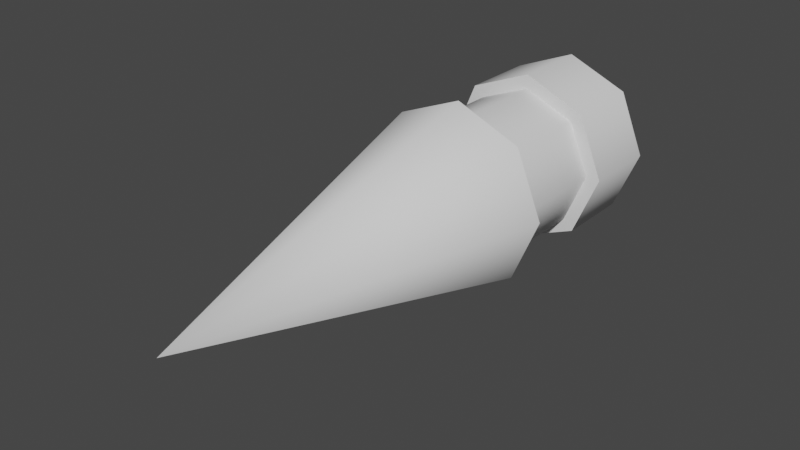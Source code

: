 # Source: apcr.blend  (saved by Blender 2.92.15; exported with 4.5.12 LTS)
import bpy
from mathutils import Matrix  # noqa: F401  (used for matrix-valued properties, if any)

bpy.ops.wm.read_factory_settings(use_empty=True)
scene = bpy.context.scene
scene.name = 'Scene'

# ---- collections
col_collection = bpy.data.collections.new('Collection'); scene.collection.children.link(col_collection)

# ---- node groups
ng_auto_smooth = bpy.data.node_groups.new('Auto Smooth', 'GeometryNodeTree')
_s = ng_auto_smooth.interface.new_socket(name='Geometry', in_out='OUTPUT', socket_type='NodeSocketGeometry')
_s = ng_auto_smooth.interface.new_socket(name='Geometry', in_out='INPUT', socket_type='NodeSocketGeometry')
_s = ng_auto_smooth.interface.new_socket(name='Angle', in_out='INPUT', socket_type='NodeSocketFloat')
_s.subtype = 'ANGLE'
_s.min_value = 0.0
_s.max_value = 3.142
ng_auto_smooth.is_modifier = True
_N = ng_auto_smooth.nodes; _L = ng_auto_smooth.links
n0 = _N.new('NodeGroupOutput'); n0.name = 'Group Output'; n0.location = (480, -100)
n1 = _N.new('NodeGroupInput'); n1.name = 'Group Input'; n1.location = (-420, -300)
n2 = _N.new('NodeGroupInput'); n2.name = 'Group Input.001'; n2.location = (-60, -100)
n3 = _N.new('GeometryNodeSetShadeSmooth'); n3.name = 'Set Shade Smooth'; n3.location = (120, -100)
n3.domain = 'EDGE'
n4 = _N.new('GeometryNodeSetShadeSmooth'); n4.name = 'Set Shade Smooth.001'; n4.location = (300, -100)
n5 = _N.new('GeometryNodeInputMeshEdgeAngle'); n5.name = 'Edge Angle'; n5.location = (-420, -220)
n6 = _N.new('GeometryNodeInputEdgeSmooth'); n6.name = 'Is Edge Smooth'; n6.location = (-60, -160)
n7 = _N.new('GeometryNodeInputShadeSmooth'); n7.name = 'Is Face Smooth'; n7.location = (-240, -340)
n8 = _N.new('FunctionNodeBooleanMath'); n8.name = 'Boolean Math'; n8.location = (-60, -220)
n9 = _N.new('FunctionNodeCompare'); n9.name = 'Compare'; n9.location = (-240, -180)
n9.operation = 'LESS_EQUAL'
_L.new(n5.outputs[0], n9.inputs[0])
_L.new(n4.outputs[0], n0.inputs[0])
_L.new(n1.outputs[1], n9.inputs[1])
_L.new(n9.outputs[0], n8.inputs[0])
_L.new(n7.outputs[0], n8.inputs[1])
_L.new(n2.outputs[0], n3.inputs[0])
_L.new(n6.outputs[0], n3.inputs[1])
_L.new(n3.outputs[0], n4.inputs[0])
_L.new(n8.outputs[0], n3.inputs[2])
n0.is_active_output = True

# ---- world
world_world = bpy.data.worlds.new('World'); scene.world = world_world
world_world.use_nodes = True; world_world.node_tree.nodes.clear()
_N = world_world.node_tree.nodes; _L = world_world.node_tree.links
n0 = _N.new('ShaderNodeOutputWorld'); n0.name = 'World Output'; n0.location = (300, 300)
n1 = _N.new('ShaderNodeBackground'); n1.name = 'Background'; n1.location = (10, 300)
n1.inputs[0].default_value = (0.05088, 0.05088, 0.05088, 1.0)
_L.new(n1.outputs[0], n0.inputs[0])
n0.is_active_output = True
world_world.color = (0.05088, 0.05088, 0.05088)
world_world.use_sun_shadow = False
world_world.sun_shadow_jitter_overblur = 0.0

# ---- meshes
me_cylinder = bpy.data.meshes.new('Cylinder')
me_cylinder.from_pydata([(-0.07071, -0.09525, 0.07071), (-4.324e-08, 0.0624, 0.1), (-0.1, -0.09525, -5.573e-08), (0.07071, 0.0624, 0.07071), (-0.07071, -0.09525, -0.07071), (0.1, 0.0624, 1.018e-07), (-5.199e-08, -0.09525, -0.1), (0.07071, 0.0624, -0.07071), (0.07071, -0.09525, -0.07071), (-5.199e-08, 0.0624, -0.1), (0.1, -0.09525, -6.765e-08), (-0.07071, 0.0624, -0.07071), (-4.324e-08, -0.09525, 0.1), (-0.1, 0.0624, 1.137e-07), (0.07071, -0.09525, 0.07071), (-0.07071, 0.0624, 0.07071), (0.08969, -0.09206, 0.08969), (-4.04e-08, -0.09206, 0.1268), (0.1268, -0.09206, -8.69e-08), (0.08969, -0.09206, -0.08969), (-5.148e-08, -0.09206, -0.1268), (-0.08969, -0.09206, -0.08969), (-0.1268, -0.09206, -7.178e-08), (-0.08969, -0.09206, 0.08969), (-5.402e-08, -0.5753, -7.404e-08), (-5.068e-08, 0.05899, -0.1196), (0.1196, 0.1676, 1.158e-07), (-0.08454, 0.05899, -0.08454), (0.08454, 0.1676, 0.08454), (-0.1196, 0.05899, -7.254e-08), (-4.023e-08, 0.1676, 0.1196), (-0.08454, 0.05899, 0.08454), (0.08454, 0.1676, -0.08454), (0.08454, 0.05899, -0.08454), (-5.068e-08, 0.1676, -0.1196), (0.1196, 0.05899, -8.679e-08), (-0.08454, 0.1676, -0.08454), (-4.023e-08, 0.05899, 0.1196), (-0.1196, 0.1676, 1.3e-07), (0.08454, 0.05899, 0.08454), (-0.08454, 0.1676, 0.08454)], [], [(14, 10, 5, 3), (2, 0, 15, 13), (8, 6, 9, 7), (16, 18, 19, 20, 21, 22, 23, 17), (10, 8, 7, 5), (6, 4, 11, 9), (4, 2, 13, 11), (0, 12, 1, 15), (17, 23, 24), (25, 27, 36, 34), (39, 37, 31, 29, 27, 25, 33, 35), (29, 31, 40, 38), (28, 26, 32, 34, 36, 38, 40, 30), (39, 35, 26, 28), (35, 33, 32, 26), (33, 25, 34, 32), (21, 20, 24), (23, 22, 24), (20, 19, 24), (16, 17, 24), (22, 21, 24), (19, 18, 24), (18, 16, 24), (37, 39, 28, 30), (31, 37, 30, 40), (27, 29, 38, 36), (12, 14, 3, 1)])
me_cylinder.polygons.foreach_set('use_smooth', [True] * 27)
_uv = me_cylinder.uv_layers.new(name='UVMap')
_uv.uv.foreach_set('vector', [0.875, 1.0, 0.75, 1.0, 0.75, 1.0, 0.875, 1.0, 0.25, 1.0, 0.125, 1.0, 0.125, 1.0, 0.25, 1.0, 0.625, 1.0, 0.5, 1.0, 0.5, 1.0, 0.625, 1.0, 0.875, 1.0, 0.75, 1.0, 0.625, 1.0, 0.5, 1.0, 0.375, 1.0, 0.25, 1.0, 0.125, 1.0, 0.0, 1.0, 0.75, 1.0, 0.625, 1.0, 0.625, 1.0, 0.75, 1.0, 0.5, 1.0, 0.375, 1.0, 0.375, 1.0, 0.5, 1.0, 0.375, 1.0, 0.25, 1.0, 0.25, 1.0, 0.375, 1.0, 0.125, 1.0, 0.0, 1.0, 0.0, 1.0, 0.125, 1.0, 0.0, 1.0, 0.125, 1.0, 0.0, 1.0, 0.5, 1.0, 0.375, 1.0, 0.375, 1.0, 0.5, 1.0, 0.875, 1.0, 0.0, 1.0, 0.125, 1.0, 0.25, 1.0, 0.375, 1.0, 0.5, 1.0, 0.625, 1.0, 0.75, 1.0, 0.25, 1.0, 0.125, 1.0, 0.125, 1.0, 0.25, 1.0, 0.875, 1.0, 0.75, 1.0, 0.625, 1.0, 0.5, 1.0, 0.375, 1.0, 0.25, 1.0, 0.125, 1.0, 0.0, 1.0, 0.875, 1.0, 0.75, 1.0, 0.75, 1.0, 0.875, 1.0, 0.75, 1.0, 0.625, 1.0, 0.625, 1.0, 0.75, 1.0, 0.625, 1.0, 0.5, 1.0, 0.5, 1.0, 0.625, 1.0, 0.375, 1.0, 0.5, 1.0, 0.375, 1.0, 0.125, 1.0, 0.25, 1.0, 0.125, 1.0, 0.5, 1.0, 0.625, 1.0, 0.5, 1.0, 0.875, 1.0, 1.0, 1.0, 0.875, 1.0, 0.25, 1.0, 0.375, 1.0, 0.25, 1.0, 0.625, 1.0, 0.75, 1.0, 0.625, 1.0, 0.75, 1.0, 0.875, 1.0, 0.75, 1.0, 0.0, 1.0, 0.875, 1.0, 0.875, 1.0, 0.0, 1.0, 0.125, 1.0, 0.0, 1.0, 0.0, 1.0, 0.125, 1.0, 0.375, 1.0, 0.25, 1.0, 0.25, 1.0, 0.375, 1.0, 0.0, 1.0, 0.875, 1.0, 0.875, 1.0, 0.0, 1.0])
me_cylinder.use_remesh_fix_poles = True
me_cylinder.use_remesh_preserve_attributes = False
me_cylinder.use_mirror_vertex_groups = False
me_cylinder.update()

# ---- objects
ob_cylinder = bpy.data.objects.new('Cylinder', me_cylinder)

# ---- transforms, parenting, visibility, modifiers, constraints
ob_cylinder.location = (0.0, 0.0, 0.0)
ob_cylinder.lineart.crease_threshold = 0.0
_m = ob_cylinder.modifiers.new('Auto Smooth', 'NODES')
_m.node_group = ng_auto_smooth
_gi = [s.identifier for s in ng_auto_smooth.interface.items_tree if s.item_type == 'SOCKET' and s.in_out == 'INPUT']
_m[_gi[1]] = 0.8727  # Angle

# ---- collection membership
col_collection.objects.link(ob_cylinder)

# ---- scene / render settings (as saved in the file)
scene.frame_start = 1; scene.frame_end = 250; scene.frame_set(1)
scene.render.engine = 'BLENDER_EEVEE_NEXT'
scene.cycles.use_denoising = False
scene.cycles.samples = 128
scene.cycles.sampling_pattern = 'TABULATED_SOBOL'
scene.cycles.use_adaptive_sampling = False
scene.cycles.use_light_tree = False
scene.view_settings.view_transform = 'Filmic'
bpy.context.view_layer.update()

# ---- added for rendering (the .blend has no active camera and no usable light): camera, sun
cam_auto = bpy.data.cameras.new('AutoCamera')
cam_auto.lens = 50.0
cam_auto.sensor_width = 36.0
cam_auto.clip_end = 1000.0
ob_auto_camera = bpy.data.objects.new('AutoCamera', cam_auto)
scene.collection.objects.link(ob_auto_camera)
ob_auto_camera.location = (0.763264, -1.11978, 0.610611)
ob_auto_camera.rotation_euler = (1.09748, -7.21219e-08, 0.694738)
scene.camera = ob_auto_camera
light_auto_sun = bpy.data.lights.new('AutoSun', 'SUN')
light_auto_sun.energy = 3.0
light_auto_sun.angle = 0.0523599
ob_auto_sun = bpy.data.objects.new('AutoSun', light_auto_sun)
scene.collection.objects.link(ob_auto_sun)
ob_auto_sun.rotation_euler = (0.872665, 0.174533, 0.523599)
bpy.context.view_layer.update()
